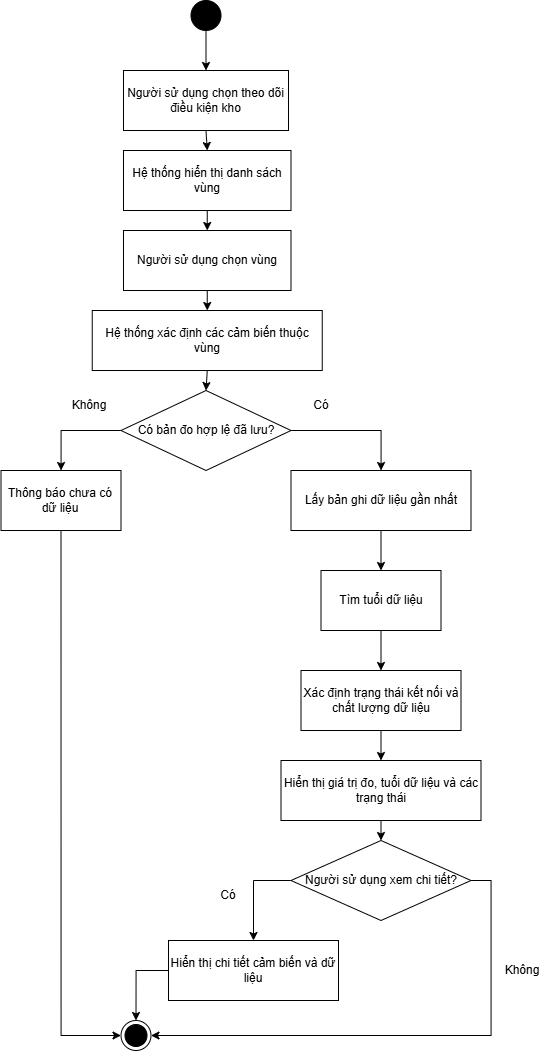

The diagram above was exported from draw.io. Its source (the exported page's mxGraphModel, read from the mxfile embedded in the PNG):
<mxGraphModel dx="1558" dy="883" grid="1" gridSize="10" guides="1" tooltips="1" connect="1" arrows="1" fold="1" page="1" pageScale="1" pageWidth="827" pageHeight="1169" math="0" shadow="0">
  <root>
    <mxCell id="BX4l38-OqX5dRhDvNSDw-0" />
    <mxCell id="BX4l38-OqX5dRhDvNSDw-1" parent="BX4l38-OqX5dRhDvNSDw-0" />
    <mxCell id="BX4l38-OqX5dRhDvNSDw-2" style="edgeStyle=orthogonalEdgeStyle;rounded=0;orthogonalLoop=1;jettySize=auto;html=1;exitX=0.5;exitY=1;exitDx=0;exitDy=0;entryX=0.5;entryY=0;entryDx=0;entryDy=0;" parent="BX4l38-OqX5dRhDvNSDw-1" source="BX4l38-OqX5dRhDvNSDw-3" target="BX4l38-OqX5dRhDvNSDw-5" edge="1">
      <mxGeometry relative="1" as="geometry" />
    </mxCell>
    <mxCell id="BX4l38-OqX5dRhDvNSDw-3" value="Người sử dụng chọn theo dõi điều kiện kho" style="rounded=0;whiteSpace=wrap;html=1;" parent="BX4l38-OqX5dRhDvNSDw-1" vertex="1">
      <mxGeometry x="15" y="80" width="165" height="60" as="geometry" />
    </mxCell>
    <mxCell id="P_vUJqxFXbFjaczOFZhH-1" style="edgeStyle=orthogonalEdgeStyle;rounded=0;orthogonalLoop=1;jettySize=auto;html=1;exitX=0.5;exitY=1;exitDx=0;exitDy=0;entryX=0.5;entryY=0;entryDx=0;entryDy=0;" parent="BX4l38-OqX5dRhDvNSDw-1" source="BX4l38-OqX5dRhDvNSDw-5" target="P_vUJqxFXbFjaczOFZhH-0" edge="1">
      <mxGeometry relative="1" as="geometry" />
    </mxCell>
    <mxCell id="BX4l38-OqX5dRhDvNSDw-5" value="Hệ thống hiển thị danh sách vùng" style="rounded=0;whiteSpace=wrap;html=1;" parent="BX4l38-OqX5dRhDvNSDw-1" vertex="1">
      <mxGeometry x="15" y="160" width="167.5" height="60" as="geometry" />
    </mxCell>
    <mxCell id="BX4l38-OqX5dRhDvNSDw-6" style="edgeStyle=orthogonalEdgeStyle;rounded=0;orthogonalLoop=1;jettySize=auto;html=1;exitX=0.5;exitY=1;exitDx=0;exitDy=0;entryX=0.5;entryY=0;entryDx=0;entryDy=0;" parent="BX4l38-OqX5dRhDvNSDw-1" source="BX4l38-OqX5dRhDvNSDw-7" target="BX4l38-OqX5dRhDvNSDw-3" edge="1">
      <mxGeometry relative="1" as="geometry" />
    </mxCell>
    <mxCell id="BX4l38-OqX5dRhDvNSDw-7" value="" style="ellipse;fillColor=strokeColor;html=1;fontFamily=Helvetica;" parent="BX4l38-OqX5dRhDvNSDw-1" vertex="1">
      <mxGeometry x="82.5" y="10" width="30" height="30" as="geometry" />
    </mxCell>
    <mxCell id="BX4l38-OqX5dRhDvNSDw-8" value="" style="ellipse;html=1;shape=endState;fillColor=strokeColor;fontFamily=Helvetica;" parent="BX4l38-OqX5dRhDvNSDw-1" vertex="1">
      <mxGeometry x="12.5" y="1030" width="30" height="30" as="geometry" />
    </mxCell>
    <mxCell id="BX4l38-OqX5dRhDvNSDw-9" style="edgeStyle=orthogonalEdgeStyle;rounded=0;orthogonalLoop=1;jettySize=auto;html=1;exitX=0;exitY=0.5;exitDx=0;exitDy=0;" parent="BX4l38-OqX5dRhDvNSDw-1" source="BX4l38-OqX5dRhDvNSDw-11" target="BX4l38-OqX5dRhDvNSDw-13" edge="1">
      <mxGeometry relative="1" as="geometry" />
    </mxCell>
    <mxCell id="BX4l38-OqX5dRhDvNSDw-10" style="edgeStyle=orthogonalEdgeStyle;rounded=0;orthogonalLoop=1;jettySize=auto;html=1;exitX=1;exitY=0.5;exitDx=0;exitDy=0;" parent="BX4l38-OqX5dRhDvNSDw-1" source="BX4l38-OqX5dRhDvNSDw-11" target="P_vUJqxFXbFjaczOFZhH-2" edge="1">
      <mxGeometry relative="1" as="geometry">
        <mxPoint x="240" y="470" as="targetPoint" />
      </mxGeometry>
    </mxCell>
    <mxCell id="BX4l38-OqX5dRhDvNSDw-11" value="Có bản đo hợp lệ đã lưu?" style="rhombus;whiteSpace=wrap;html=1;" parent="BX4l38-OqX5dRhDvNSDw-1" vertex="1">
      <mxGeometry x="12.5" y="400" width="170" height="80" as="geometry" />
    </mxCell>
    <mxCell id="BX4l38-OqX5dRhDvNSDw-12" style="edgeStyle=orthogonalEdgeStyle;rounded=0;orthogonalLoop=1;jettySize=auto;html=1;exitX=0.5;exitY=1;exitDx=0;exitDy=0;entryX=0;entryY=0.5;entryDx=0;entryDy=0;" parent="BX4l38-OqX5dRhDvNSDw-1" source="BX4l38-OqX5dRhDvNSDw-13" target="BX4l38-OqX5dRhDvNSDw-8" edge="1">
      <mxGeometry relative="1" as="geometry" />
    </mxCell>
    <mxCell id="BX4l38-OqX5dRhDvNSDw-13" value="Thông báo chưa có dữ liệu" style="rounded=0;whiteSpace=wrap;html=1;" parent="BX4l38-OqX5dRhDvNSDw-1" vertex="1">
      <mxGeometry x="-107.5" y="480" width="120" height="60" as="geometry" />
    </mxCell>
    <mxCell id="BX4l38-OqX5dRhDvNSDw-17" value="Không" style="text;html=1;whiteSpace=wrap;strokeColor=none;fillColor=none;align=center;verticalAlign=middle;rounded=0;" parent="BX4l38-OqX5dRhDvNSDw-1" vertex="1">
      <mxGeometry x="-48.75" y="400" width="60" height="30" as="geometry" />
    </mxCell>
    <mxCell id="BX4l38-OqX5dRhDvNSDw-18" value="Có" style="text;html=1;whiteSpace=wrap;strokeColor=none;fillColor=none;align=center;verticalAlign=middle;rounded=0;" parent="BX4l38-OqX5dRhDvNSDw-1" vertex="1">
      <mxGeometry x="182.5" y="400" width="60" height="30" as="geometry" />
    </mxCell>
    <mxCell id="fx7cNqTPivSSvENHauXj-1" style="edgeStyle=orthogonalEdgeStyle;rounded=0;orthogonalLoop=1;jettySize=auto;html=1;exitX=0.5;exitY=1;exitDx=0;exitDy=0;entryX=0.5;entryY=0;entryDx=0;entryDy=0;" parent="BX4l38-OqX5dRhDvNSDw-1" source="P_vUJqxFXbFjaczOFZhH-0" target="fx7cNqTPivSSvENHauXj-0" edge="1">
      <mxGeometry relative="1" as="geometry" />
    </mxCell>
    <mxCell id="P_vUJqxFXbFjaczOFZhH-0" value="Người sử dụng chọn vùng" style="rounded=0;whiteSpace=wrap;html=1;" parent="BX4l38-OqX5dRhDvNSDw-1" vertex="1">
      <mxGeometry x="15" y="240" width="167.5" height="60" as="geometry" />
    </mxCell>
    <mxCell id="P_vUJqxFXbFjaczOFZhH-10" style="edgeStyle=orthogonalEdgeStyle;rounded=0;orthogonalLoop=1;jettySize=auto;html=1;exitX=0.5;exitY=1;exitDx=0;exitDy=0;entryX=0.5;entryY=0;entryDx=0;entryDy=0;" parent="BX4l38-OqX5dRhDvNSDw-1" source="P_vUJqxFXbFjaczOFZhH-2" target="P_vUJqxFXbFjaczOFZhH-3" edge="1">
      <mxGeometry relative="1" as="geometry" />
    </mxCell>
    <mxCell id="P_vUJqxFXbFjaczOFZhH-2" value="Lấy bản ghi dữ liệu gần nhất" style="rounded=0;whiteSpace=wrap;html=1;" parent="BX4l38-OqX5dRhDvNSDw-1" vertex="1">
      <mxGeometry x="182.5" y="480" width="180" height="60" as="geometry" />
    </mxCell>
    <mxCell id="P_vUJqxFXbFjaczOFZhH-11" style="edgeStyle=orthogonalEdgeStyle;rounded=0;orthogonalLoop=1;jettySize=auto;html=1;exitX=0.5;exitY=1;exitDx=0;exitDy=0;entryX=0.5;entryY=0;entryDx=0;entryDy=0;" parent="BX4l38-OqX5dRhDvNSDw-1" source="P_vUJqxFXbFjaczOFZhH-3" target="P_vUJqxFXbFjaczOFZhH-4" edge="1">
      <mxGeometry relative="1" as="geometry" />
    </mxCell>
    <mxCell id="P_vUJqxFXbFjaczOFZhH-3" value="Tìm tuổi dữ liệu" style="rounded=0;whiteSpace=wrap;html=1;" parent="BX4l38-OqX5dRhDvNSDw-1" vertex="1">
      <mxGeometry x="212.5" y="580" width="120" height="60" as="geometry" />
    </mxCell>
    <mxCell id="P_vUJqxFXbFjaczOFZhH-12" style="edgeStyle=orthogonalEdgeStyle;rounded=0;orthogonalLoop=1;jettySize=auto;html=1;exitX=0.5;exitY=1;exitDx=0;exitDy=0;entryX=0.5;entryY=0;entryDx=0;entryDy=0;" parent="BX4l38-OqX5dRhDvNSDw-1" source="P_vUJqxFXbFjaczOFZhH-4" target="P_vUJqxFXbFjaczOFZhH-5" edge="1">
      <mxGeometry relative="1" as="geometry" />
    </mxCell>
    <mxCell id="P_vUJqxFXbFjaczOFZhH-4" value="Xác định trạng thái kết nối và chất lượng dữ liệu" style="rounded=0;whiteSpace=wrap;html=1;" parent="BX4l38-OqX5dRhDvNSDw-1" vertex="1">
      <mxGeometry x="192.5" y="680" width="160" height="60" as="geometry" />
    </mxCell>
    <mxCell id="P_vUJqxFXbFjaczOFZhH-13" style="edgeStyle=orthogonalEdgeStyle;rounded=0;orthogonalLoop=1;jettySize=auto;html=1;exitX=0.5;exitY=1;exitDx=0;exitDy=0;entryX=0.5;entryY=0;entryDx=0;entryDy=0;" parent="BX4l38-OqX5dRhDvNSDw-1" source="P_vUJqxFXbFjaczOFZhH-5" target="P_vUJqxFXbFjaczOFZhH-6" edge="1">
      <mxGeometry relative="1" as="geometry" />
    </mxCell>
    <mxCell id="P_vUJqxFXbFjaczOFZhH-5" value="Hiển thị giá trị đo, tuổi dữ liệu và các trạng thái" style="rounded=0;whiteSpace=wrap;html=1;" parent="BX4l38-OqX5dRhDvNSDw-1" vertex="1">
      <mxGeometry x="172.5" y="770" width="200" height="60" as="geometry" />
    </mxCell>
    <mxCell id="P_vUJqxFXbFjaczOFZhH-14" style="edgeStyle=orthogonalEdgeStyle;rounded=0;orthogonalLoop=1;jettySize=auto;html=1;exitX=0;exitY=0.5;exitDx=0;exitDy=0;entryX=0.5;entryY=0;entryDx=0;entryDy=0;" parent="BX4l38-OqX5dRhDvNSDw-1" source="P_vUJqxFXbFjaczOFZhH-6" target="P_vUJqxFXbFjaczOFZhH-7" edge="1">
      <mxGeometry relative="1" as="geometry" />
    </mxCell>
    <mxCell id="P_vUJqxFXbFjaczOFZhH-17" style="edgeStyle=orthogonalEdgeStyle;rounded=0;orthogonalLoop=1;jettySize=auto;html=1;exitX=1;exitY=0.5;exitDx=0;exitDy=0;entryX=1;entryY=0.5;entryDx=0;entryDy=0;" parent="BX4l38-OqX5dRhDvNSDw-1" source="P_vUJqxFXbFjaczOFZhH-6" target="BX4l38-OqX5dRhDvNSDw-8" edge="1">
      <mxGeometry relative="1" as="geometry" />
    </mxCell>
    <mxCell id="P_vUJqxFXbFjaczOFZhH-6" value="Người sử dụng xem chi tiết?" style="rhombus;whiteSpace=wrap;html=1;" parent="BX4l38-OqX5dRhDvNSDw-1" vertex="1">
      <mxGeometry x="182.5" y="850" width="180" height="80" as="geometry" />
    </mxCell>
    <mxCell id="P_vUJqxFXbFjaczOFZhH-16" style="edgeStyle=orthogonalEdgeStyle;rounded=0;orthogonalLoop=1;jettySize=auto;html=1;exitX=0;exitY=0.5;exitDx=0;exitDy=0;entryX=0.5;entryY=0;entryDx=0;entryDy=0;" parent="BX4l38-OqX5dRhDvNSDw-1" source="P_vUJqxFXbFjaczOFZhH-7" target="BX4l38-OqX5dRhDvNSDw-8" edge="1">
      <mxGeometry relative="1" as="geometry" />
    </mxCell>
    <mxCell id="P_vUJqxFXbFjaczOFZhH-7" value="Hiển thị chi tiết cảm biến và dữ liệu" style="rounded=0;whiteSpace=wrap;html=1;" parent="BX4l38-OqX5dRhDvNSDw-1" vertex="1">
      <mxGeometry x="60" y="950" width="170" height="60" as="geometry" />
    </mxCell>
    <mxCell id="P_vUJqxFXbFjaczOFZhH-15" value="Có" style="text;html=1;whiteSpace=wrap;strokeColor=none;fillColor=none;align=center;verticalAlign=middle;rounded=0;" parent="BX4l38-OqX5dRhDvNSDw-1" vertex="1">
      <mxGeometry x="90" y="890" width="60" height="30" as="geometry" />
    </mxCell>
    <mxCell id="P_vUJqxFXbFjaczOFZhH-18" value="Không" style="text;html=1;whiteSpace=wrap;strokeColor=none;fillColor=none;align=center;verticalAlign=middle;rounded=0;" parent="BX4l38-OqX5dRhDvNSDw-1" vertex="1">
      <mxGeometry x="384" y="965" width="60" height="30" as="geometry" />
    </mxCell>
    <mxCell id="fx7cNqTPivSSvENHauXj-2" style="edgeStyle=orthogonalEdgeStyle;rounded=0;orthogonalLoop=1;jettySize=auto;html=1;exitX=0.5;exitY=1;exitDx=0;exitDy=0;entryX=0.5;entryY=0;entryDx=0;entryDy=0;" parent="BX4l38-OqX5dRhDvNSDw-1" source="fx7cNqTPivSSvENHauXj-0" target="BX4l38-OqX5dRhDvNSDw-11" edge="1">
      <mxGeometry relative="1" as="geometry" />
    </mxCell>
    <mxCell id="fx7cNqTPivSSvENHauXj-0" value="Hệ thống xác định các cảm biến thuộc vùng" style="rounded=0;whiteSpace=wrap;html=1;" parent="BX4l38-OqX5dRhDvNSDw-1" vertex="1">
      <mxGeometry x="-16.25" y="320" width="230" height="60" as="geometry" />
    </mxCell>
  </root>
</mxGraphModel>